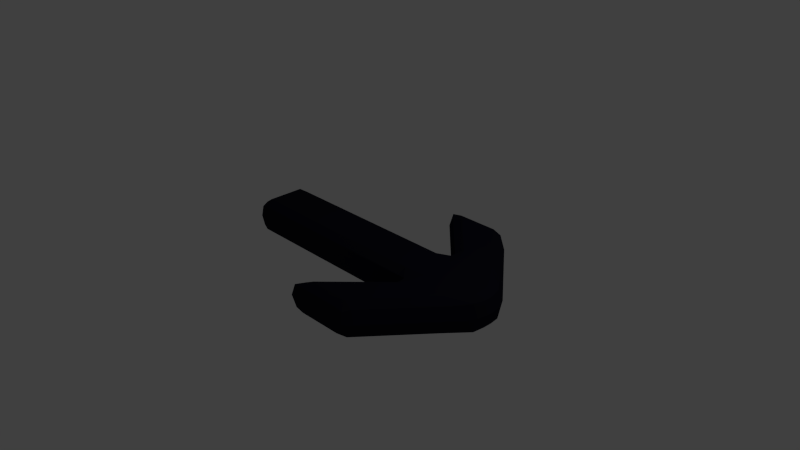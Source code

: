 # Source: MoveDirection.blend  (saved by Blender 2.78.0; exported with 4.5.12 LTS)
import bpy
from mathutils import Matrix  # noqa: F401  (used for matrix-valued properties, if any)

bpy.ops.wm.read_factory_settings(use_empty=True)
scene = bpy.context.scene
scene.name = 'Scene'

# ---- collections
col_collection_1 = bpy.data.collections.new('Collection 1'); scene.collection.children.link(col_collection_1)

# ---- materials (node trees are filled in below, after node groups)
mat_movedirection = bpy.data.materials.new('MoveDirection')
mat_movedirection.alpha_threshold = 0.0
mat_movedirection.use_transparent_shadow = False
mat_movedirection.diffuse_color = (0.01, 0.01, 0.02, 1.0)
mat_movedirection.roughness = 0.5
mat_movedirection.line_color = (0.0, 0.0, 0.0, 1.0)

# ---- material node trees

# ---- world
world_world = bpy.data.worlds.new('World'); scene.world = world_world
world_world.color = (0.05088, 0.05088, 0.05088)
world_world.use_sun_shadow = False
world_world.sun_shadow_jitter_overblur = 0.0
world_world.cycles.sampling_method = 'NONE'
world_world.cycles.sample_map_resolution = 256

# ---- cameras
cam_camera = bpy.data.cameras.new('Camera')
cam_camera.clip_end = 100.0
cam_camera.lens = 35.0
cam_camera.sensor_width = 32.0
cam_camera.sensor_height = 18.0
cam_camera.ortho_scale = 7.314
cam_camera.dof.focus_distance = 0.0
cam_camera.dof.aperture_fstop = 128.0

# ---- lights
light_lamp = bpy.data.lights.new('Lamp', 'POINT')
light_lamp.transmission_factor = 0.0
light_lamp.cutoff_distance = 30.0
light_lamp.energy = 100.0
light_lamp.shadow_buffer_clip_start = 1.001
light_lamp.shadow_soft_size = 0.1
light_lamp.shadow_maximum_resolution = 0.006
light_lamp.use_absolute_resolution = True
light_lamp.cycles.use_multiple_importance_sampling = False

# ---- meshes
me_cube = bpy.data.meshes.new('Cube')
me_cube.from_pydata([(1.85, 0.07703, -0.25), (1.613, 0.4304, -0.25), (1.904, 0.3152, 1.66e-07), (2.0, 0.05, 0.0), (1.781, 0.2087, -0.25), (1.924, 0.2083, -0.1907), (1.782, 0.3927, -0.1768), (1.972, 0.1898, -2.34e-08), (1.956, 0.06351, -0.1768), (1.85, -0.07703, -0.25), (2.0, -0.05, 0.0), (1.904, -0.3152, -1.49e-07), (1.613, -0.4304, -0.25), (1.956, -0.06351, -0.1768), (1.924, -0.2083, -0.1907), (1.972, -0.1898, 5.923e-08), (1.782, -0.3927, -0.1768), (1.781, -0.2087, -0.25), (-1.85, -0.4, 0.0), (-2.0, -0.25, 2.484e-08), (-1.85, -0.25, -0.25), (-1.956, -0.3561, 1.242e-08), (-1.937, -0.3366, -0.1443), (-1.956, -0.25, -0.1768), (-1.85, -0.3561, -0.1768), (-1.85, 0.4, -4.967e-08), (-1.85, 0.25, -0.25), (-2.0, 0.25, 0.0), (-1.85, 0.3561, -0.1768), (-1.937, 0.3366, -0.1443), (-1.956, 0.25, -0.1768), (-1.956, 0.3561, -2.484e-08), (1.904, 0.3152, 1.987e-07), (1.613, 0.4304, 0.25), (1.85, 0.07703, 0.25), (2.0, 0.05, 0.0), (1.782, 0.3927, 0.1768), (1.924, 0.2083, 0.1907), (1.781, 0.2087, 0.25), (1.956, 0.06351, 0.1768), (1.972, 0.1898, -1.382e-08), (1.904, -0.3152, -1.741e-07), (2.0, -0.05, 0.0), (1.85, -0.07703, 0.25), (1.613, -0.4304, 0.25), (1.972, -0.1898, 5.188e-08), (1.924, -0.2083, 0.1907), (1.956, -0.06351, 0.1768), (1.781, -0.2087, 0.25), (1.782, -0.3927, 0.1768), (-2.0, -0.25, 0.0), (-1.85, -0.4, 4.967e-08), (-1.85, -0.25, 0.25), (-1.956, -0.3561, 2.484e-08), (-1.937, -0.3366, 0.1443), (-1.85, -0.3561, 0.1768), (-1.956, -0.25, 0.1768), (-2.0, 0.25, 0.0), (-1.85, 0.25, 0.25), (-1.85, 0.4, 0.0), (-1.956, 0.25, 0.1768), (-1.937, 0.3366, 0.1443), (-1.85, 0.3561, 0.1768), (-1.956, 0.3561, 0.0), (0.85, 0.25, -0.25), (0.85, 0.4, -2.484e-08), (0.8939, 0.5061, 1.738e-07), (1.074, 0.5382, -0.25), (1.15, 0.217, -0.25), (0.85, 0.3561, -0.1768), (0.9853, 0.3936, -0.209), (0.925, 0.4311, 1.278e-08), (0.962, 0.5002, -0.1768), (1.128, 0.413, -0.25), (0.9938, 0.2403, -0.25), (0.85, -0.25, -0.25), (1.15, -0.217, -0.25), (1.074, -0.5382, -0.25), (0.8939, -0.5061, -2.171e-07), (0.85, -0.4, 0.0), (0.9938, -0.2403, -0.25), (0.9853, -0.3936, -0.209), (1.128, -0.413, -0.25), (0.962, -0.5002, -0.1768), (0.925, -0.4311, 2.039e-07), (0.85, -0.3561, -0.1768), (0.85, 0.25, 0.25), (1.15, 0.217, 0.25), (1.074, 0.5382, 0.25), (0.8939, 0.5061, 2.356e-07), (0.85, 0.4, 0.0), (0.9938, 0.2403, 0.25), (0.9853, 0.3936, 0.209), (1.128, 0.413, 0.25), (0.962, 0.5002, 0.1768), (0.925, 0.4311, 5.871e-08), (0.85, 0.3561, 0.1768), (0.85, -0.25, 0.25), (0.85, -0.4, 2.484e-08), (0.8939, -0.5061, -1.49e-07), (1.074, -0.5382, 0.25), (1.15, -0.217, 0.25), (0.85, -0.3561, 0.1768), (0.9853, -0.3936, 0.209), (0.925, -0.4311, 2.62e-07), (0.962, -0.5002, 0.1768), (1.128, -0.413, 0.25), (0.9938, -0.2403, 0.25), (1.096, -1.285, -1.639e-06), (0.85, -1.4, -1.813e-06), (0.9297, -1.25, -0.25), (0.9876, -1.373, -1.772e-06), (0.9737, -1.344, -0.1443), (0.87, -1.349, -0.1768), (1.044, -1.267, -0.1768), (1.096, -1.285, -1.664e-06), (0.9297, -1.25, 0.25), (0.85, -1.4, -1.813e-06), (1.044, -1.267, 0.1768), (0.9737, -1.344, 0.1443), (0.87, -1.349, 0.1768), (0.9876, -1.373, -1.785e-06), (0.3621, -1.25, -0.25), (0.15, -1.4, -1.813e-06), (0.1061, -1.294, -1.664e-06), (0.2561, -1.356, -0.1768), (0.125, -1.348, -0.1578), (0.075, -1.369, -2.057e-06), (0.2121, -1.25, -0.1768), (0.3621, -1.25, 0.25), (0.1061, -1.294, -1.596e-06), (0.15, -1.4, -1.838e-06), (0.2121, -1.25, 0.1768), (0.125, -1.348, 0.1578), (0.075, -1.369, -2.014e-06), (0.2561, -1.356, 0.1768), (1.096, 1.285, 1.763e-06), (0.9297, 1.25, -0.25), (0.85, 1.4, 1.987e-06), (1.044, 1.267, -0.1768), (0.9737, 1.344, -0.1443), (0.87, 1.349, -0.1768), (0.9876, 1.373, 1.926e-06), (1.096, 1.285, 1.821e-06), (0.85, 1.4, 1.987e-06), (0.9297, 1.25, 0.25), (0.9876, 1.373, 1.951e-06), (0.9737, 1.344, 0.1443), (0.87, 1.349, 0.1768), (1.044, 1.267, 0.1768), (0.3621, 1.25, -0.25), (0.1061, 1.294, 1.751e-06), (0.15, 1.4, 1.987e-06), (0.2121, 1.25, -0.1768), (0.125, 1.348, -0.1578), (0.075, 1.369, 1.938e-06), (0.2561, 1.356, -0.1768), (0.3621, 1.25, 0.25), (0.15, 1.4, 1.987e-06), (0.1061, 1.294, 1.788e-06), (0.2561, 1.356, 0.1768), (0.125, 1.348, 0.1578), (0.075, 1.369, 1.949e-06), (0.2121, 1.25, 0.1768)], [], [(19, 50, 57, 27), (66, 89, 159, 151), (1, 67, 150, 137), (64, 75, 20, 26), (90, 65, 25, 59), (34, 87, 101, 43), (32, 2, 136, 143), (109, 117, 131, 123), (88, 33, 145, 157), (3, 35, 42, 10), (144, 138, 152, 158), (77, 12, 110, 122), (86, 58, 52, 97), (79, 98, 51, 18), (11, 41, 115, 108), (99, 78, 124, 130), (44, 100, 129, 116), (0, 4, 5, 8), (1, 6, 5, 4), (2, 7, 5, 6), (3, 8, 5, 7), (9, 13, 14, 17), (10, 15, 14, 13), (11, 16, 14, 15), (12, 17, 14, 16), (18, 21, 22, 24), (19, 23, 22, 21), (20, 24, 22, 23), (25, 28, 29, 31), (26, 30, 29, 28), (27, 31, 29, 30), (32, 36, 37, 40), (33, 38, 37, 36), (34, 39, 37, 38), (35, 40, 37, 39), (41, 45, 46, 49), (42, 47, 46, 45), (43, 48, 46, 47), (44, 49, 46, 48), (50, 53, 54, 56), (51, 55, 54, 53), (52, 56, 54, 55), (57, 60, 61, 63), (58, 62, 61, 60), (59, 63, 61, 62), (64, 69, 70, 74), (65, 71, 70, 69), (66, 72, 70, 71), (67, 73, 70, 72), (68, 74, 70, 73), (75, 80, 81, 85), (76, 82, 81, 80), (77, 83, 81, 82), (78, 84, 81, 83), (79, 85, 81, 84), (86, 91, 92, 96), (87, 93, 92, 91), (88, 94, 92, 93), (89, 95, 92, 94), (90, 96, 92, 95), (97, 102, 103, 107), (98, 104, 103, 102), (99, 105, 103, 104), (100, 106, 103, 105), (101, 107, 103, 106), (108, 111, 112, 114), (109, 113, 112, 111), (110, 114, 112, 113), (115, 118, 119, 121), (116, 120, 119, 118), (117, 121, 119, 120), (122, 125, 126, 128), (123, 127, 126, 125), (124, 128, 126, 127), (129, 132, 133, 135), (130, 134, 133, 132), (131, 135, 133, 134), (136, 139, 140, 142), (137, 141, 140, 139), (138, 142, 140, 141), (143, 146, 147, 149), (144, 148, 147, 146), (145, 149, 147, 148), (150, 153, 154, 156), (151, 155, 154, 153), (152, 156, 154, 155), (157, 160, 161, 163), (158, 162, 161, 160), (159, 163, 161, 162), (3, 10, 13, 8), (8, 13, 9, 0), (64, 26, 28, 69), (69, 28, 25, 65), (2, 32, 40, 7), (7, 40, 35, 3), (79, 18, 24, 85), (85, 24, 20, 75), (10, 42, 45, 15), (15, 45, 41, 11), (19, 27, 30, 23), (23, 30, 26, 20), (18, 51, 53, 21), (21, 53, 50, 19), (27, 57, 63, 31), (31, 63, 59, 25), (34, 43, 47, 39), (39, 47, 42, 35), (90, 59, 62, 96), (96, 62, 58, 86), (97, 52, 55, 102), (102, 55, 51, 98), (52, 58, 60, 56), (56, 60, 57, 50), (0, 68, 73, 4), (4, 73, 67, 1), (12, 77, 82, 17), (17, 82, 76, 9), (33, 88, 93, 38), (38, 93, 87, 34), (43, 101, 106, 48), (48, 106, 100, 44), (65, 90, 95, 71), (71, 95, 89, 66), (98, 79, 84, 104), (104, 84, 78, 99), (86, 97, 107, 91), (91, 107, 101, 87), (75, 64, 74, 80), (80, 74, 68, 76), (108, 115, 121, 111), (111, 121, 117, 109), (109, 123, 125, 113), (113, 125, 122, 110), (116, 129, 135, 120), (120, 135, 131, 117), (130, 124, 127, 134), (134, 127, 123, 131), (77, 122, 128, 83), (83, 128, 124, 78), (129, 100, 105, 132), (132, 105, 99, 130), (44, 116, 118, 49), (49, 118, 115, 41), (110, 12, 16, 114), (114, 16, 11, 108), (138, 144, 146, 142), (142, 146, 143, 136), (137, 150, 156, 141), (141, 156, 152, 138), (144, 158, 160, 148), (148, 160, 157, 145), (151, 159, 162, 155), (155, 162, 158, 152), (66, 151, 153, 72), (72, 153, 150, 67), (136, 2, 6, 139), (139, 6, 1, 137), (145, 33, 36, 149), (149, 36, 32, 143), (88, 157, 163, 94), (94, 163, 159, 89), (0, 9, 76, 68)])
me_cube.materials.append(mat_movedirection)
me_cube.use_remesh_preserve_volume = False
me_cube.use_remesh_preserve_attributes = False
me_cube.use_mirror_vertex_groups = False
me_cube.update()

# ---- objects
ob_move_direction = bpy.data.objects.new('Move Direction', me_cube)
ob_lamp = bpy.data.objects.new('Lamp', light_lamp)
ob_camera = bpy.data.objects.new('Camera', cam_camera)

# ---- transforms, parenting, visibility, modifiers, constraints
ob_move_direction.location = (0.0, 0.0, 0.0)
ob_move_direction.lock_rotations_4d = False
ob_move_direction.empty_display_type = 'ARROWS'
ob_move_direction.lineart.crease_threshold = 0.0
ob_lamp.location = (4.076, 1.005, 5.904)
ob_lamp.rotation_euler = (0.6503, 0.05522, 1.866)
ob_lamp.lock_rotations_4d = False
ob_lamp.empty_display_type = 'ARROWS'
ob_lamp.color = (0.0, 0.0, 0.0, 0.0)
ob_lamp.lineart.crease_threshold = 0.0
ob_camera.location = (7.481, -6.508, 5.344)
ob_camera.rotation_euler = (1.109, 0.01082, 0.8149)
ob_camera.lock_rotations_4d = False
ob_camera.empty_display_type = 'ARROWS'
ob_camera.color = (0.0, 0.0, 0.0, 0.0)
ob_camera.display_type = 'WIRE'
ob_camera.lineart.crease_threshold = 0.0

# ---- collection membership
col_collection_1.objects.link(ob_move_direction)
col_collection_1.objects.link(ob_lamp)
col_collection_1.objects.link(ob_camera)

# ---- scene / render settings (as saved in the file)
scene.camera = ob_camera
scene.frame_start = 1; scene.frame_end = 250; scene.frame_set(1)
scene.render.engine = 'BLENDER_EEVEE_NEXT'
scene.render.resolution_percentage = 50
scene.render.dither_intensity = 0.0
scene.cycles.use_denoising = False
scene.cycles.samples = 10
scene.cycles.sampling_pattern = 'TABULATED_SOBOL'
scene.cycles.light_sampling_threshold = 0.0
scene.cycles.use_adaptive_sampling = False
scene.cycles.use_light_tree = False
scene.cycles.blur_glossy = 0.0
scene.cycles.pixel_filter_type = 'GAUSSIAN'
scene.cycles.sample_clamp_indirect = 0.0
scene.view_settings.view_transform = 'Standard'
bpy.context.view_layer.update()
